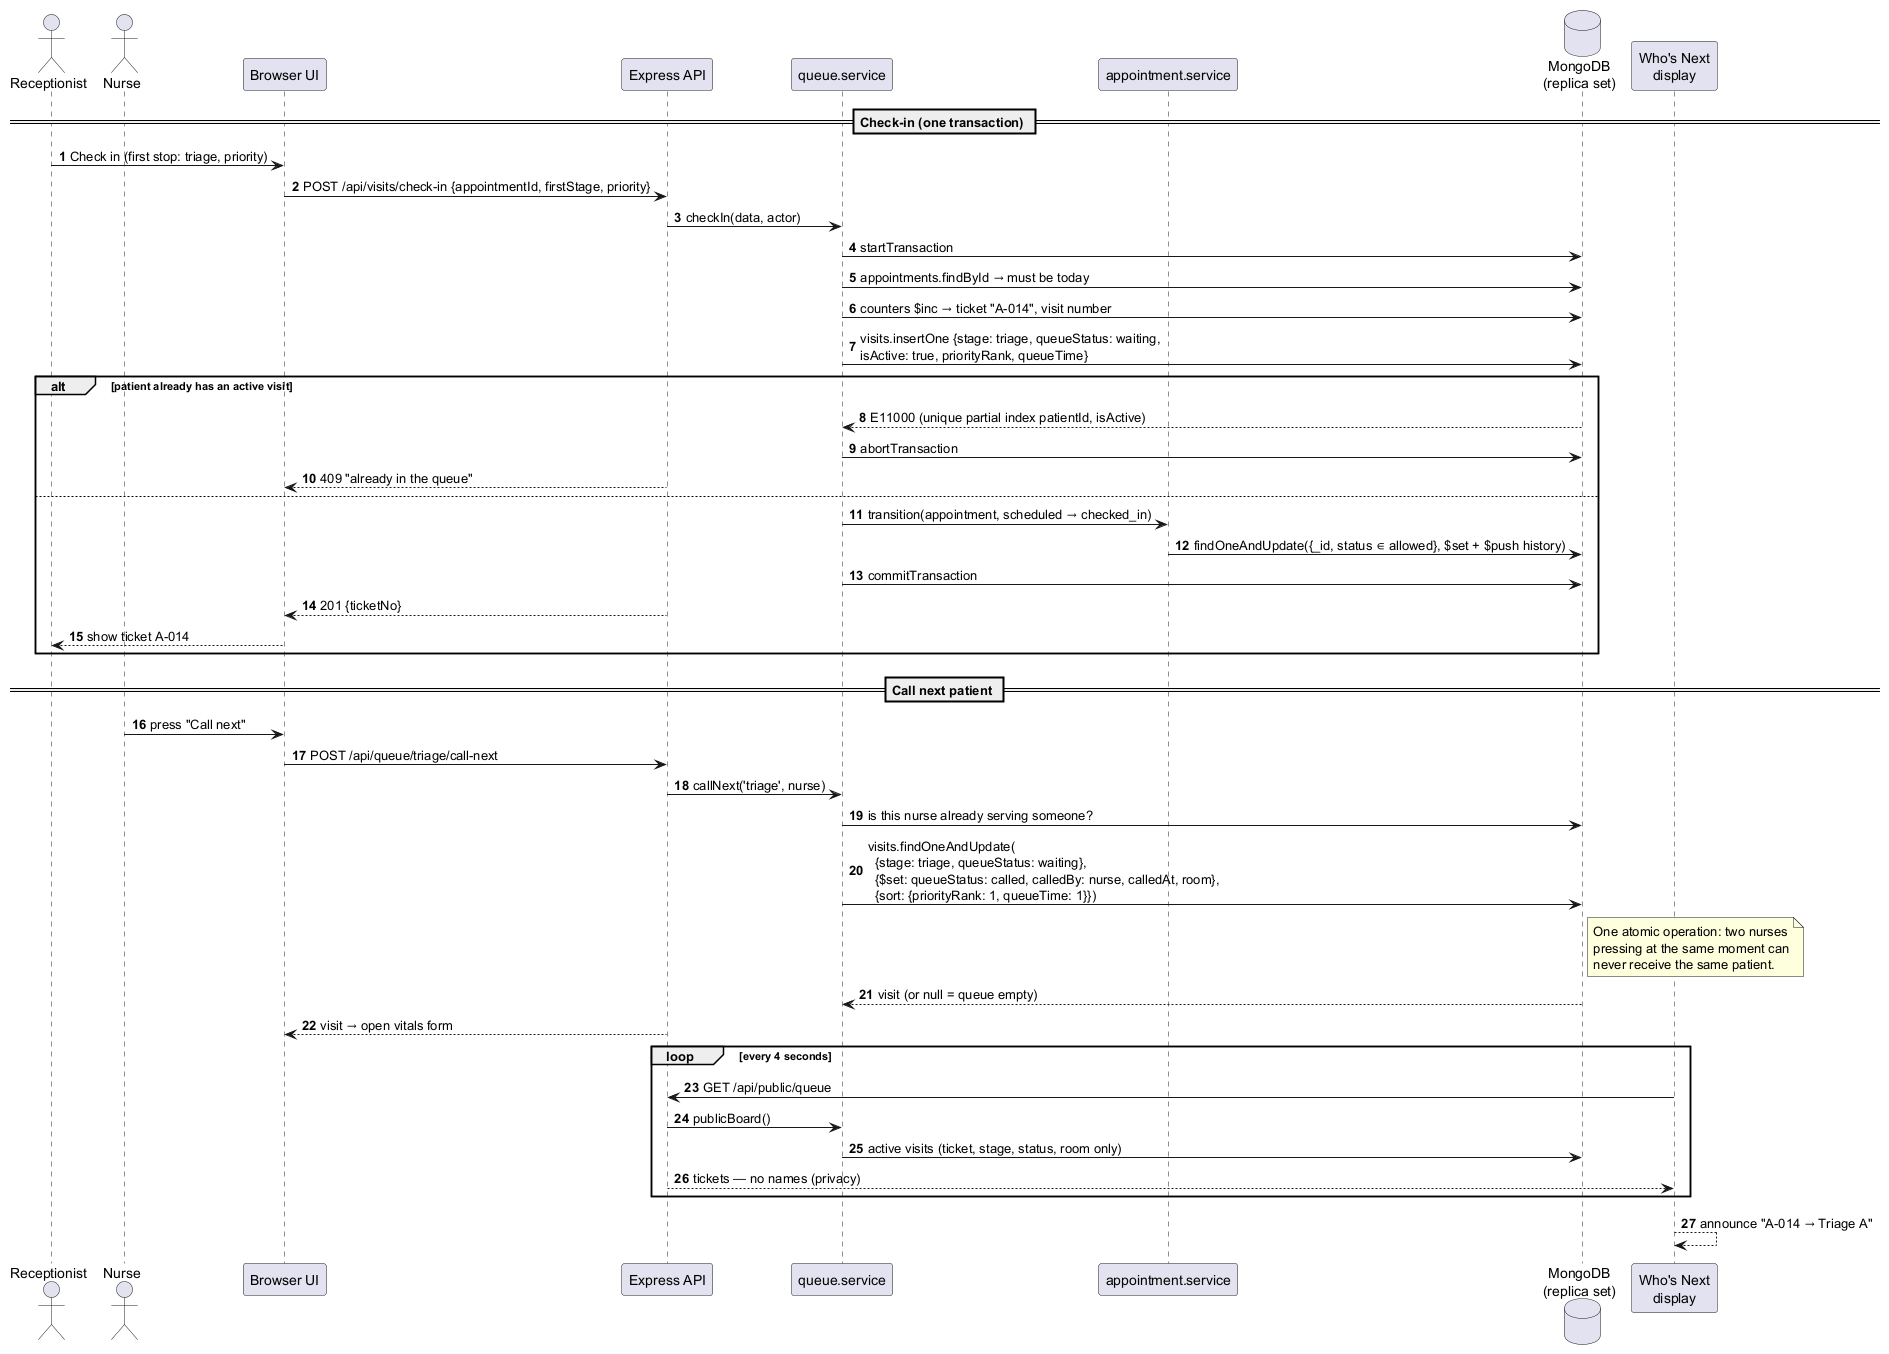

The diagram above was rendered by PlantUML. Its source (embedded in the PNG):
@startuml seq-checkin-queue
' Sequence: patient check-in, queue assignment and "call next" (FR-QUE-01/03/06, FR-QUE-09)
' Matches: POST /api/visits/check-in, POST /api/queue/:stage/call-next, GET /api/public/queue
autonumber
skinparam shadowing false
actor Receptionist as R
actor Nurse as N
participant "Browser UI" as UI
participant "Express API" as API
participant "queue.service" as QS
participant "appointment.service" as AS
database "MongoDB\n(replica set)" as DB
participant "Who's Next\ndisplay" as D

== Check-in (one transaction) ==
R -> UI : Check in (first stop: triage, priority)
UI -> API : POST /api/visits/check-in {appointmentId, firstStage, priority}
API -> QS : checkIn(data, actor)
QS -> DB : startTransaction
QS -> DB : appointments.findById → must be today
QS -> DB : counters $inc → ticket "A-014", visit number
QS -> DB : visits.insertOne {stage: triage, queueStatus: waiting,\nisActive: true, priorityRank, queueTime}
alt patient already has an active visit
  DB --> QS : E11000 (unique partial index patientId, isActive)
  QS -> DB : abortTransaction
  API --> UI : 409 "already in the queue"
else
  QS -> AS : transition(appointment, scheduled → checked_in)
  AS -> DB : findOneAndUpdate({_id, status ∈ allowed}, $set + $push history)
  QS -> DB : commitTransaction
  API --> UI : 201 {ticketNo}
  UI --> R : show ticket A-014
end

== Call next patient ==
N -> UI : press "Call next"
UI -> API : POST /api/queue/triage/call-next
API -> QS : callNext('triage', nurse)
QS -> DB : is this nurse already serving someone?
QS -> DB : visits.findOneAndUpdate(\n  {stage: triage, queueStatus: waiting},\n  {$set: queueStatus: called, calledBy: nurse, calledAt, room},\n  {sort: {priorityRank: 1, queueTime: 1}})
note right of DB
  One atomic operation: two nurses
  pressing at the same moment can
  never receive the same patient.
end note
DB --> QS : visit (or null = queue empty)
API --> UI : visit → open vitals form

loop every 4 seconds
  D -> API : GET /api/public/queue
  API -> QS : publicBoard()
  QS -> DB : active visits (ticket, stage, status, room only)
  API --> D : tickets — no names (privacy)
end
D --> D : announce "A-014 → Triage A"
@enduml